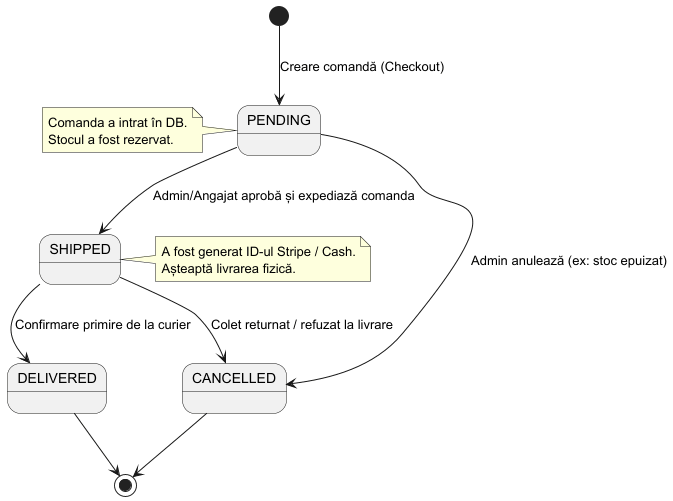

The diagram above was rendered by PlantUML. Its source (embedded in the PNG):
@startuml
[*] --> PENDING : Creare comandă (Checkout)

PENDING --> SHIPPED : Admin/Angajat aprobă și expediază comanda
PENDING --> CANCELLED : Admin anulează (ex: stoc epuizat)

SHIPPED --> DELIVERED : Confirmare primire de la curier
SHIPPED --> CANCELLED : Colet returnat / refuzat la livrare

DELIVERED --> [*]
CANCELLED --> [*]

note left of PENDING
  Comanda a intrat în DB.
  Stocul a fost rezervat.
end note

note right of SHIPPED
  A fost generat ID-ul Stripe / Cash.
  Așteaptă livrarea fizică.
end note
@enduml